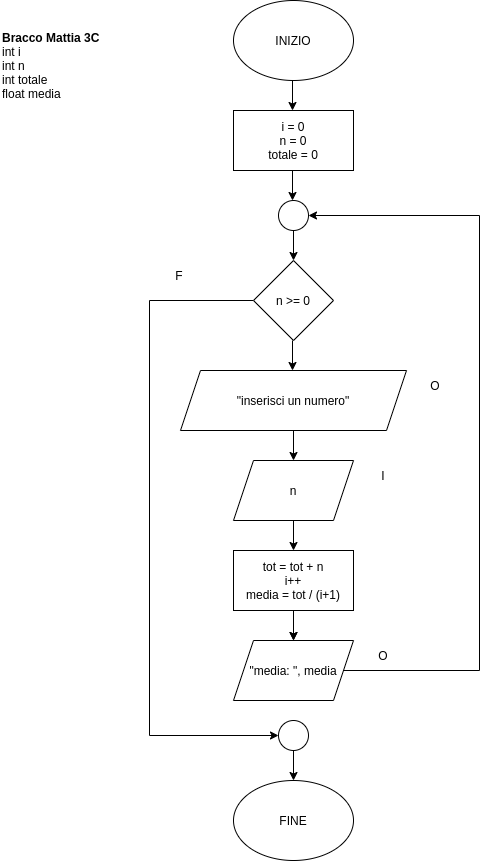

The diagram above was exported from draw.io. Its source (the exported page's mxGraphModel, read from the mxfile embedded in the PNG):
<mxGraphModel dx="595" dy="396" grid="1" gridSize="10" guides="1" tooltips="1" connect="1" arrows="1" fold="1" page="1" pageScale="1" pageWidth="827" pageHeight="1169" math="0" shadow="0">
  <root>
    <mxCell id="0" />
    <mxCell id="1" parent="0" />
    <mxCell id="Cyhw9Wy6aTUzFKt0max3-1" value="&lt;font style=&quot;vertical-align: inherit&quot;&gt;&lt;font style=&quot;vertical-align: inherit&quot;&gt;INIZIO&lt;/font&gt;&lt;/font&gt;" style="ellipse;whiteSpace=wrap;html=1;" vertex="1" parent="1">
      <mxGeometry x="354" y="10" width="120" height="80" as="geometry" />
    </mxCell>
    <mxCell id="Cyhw9Wy6aTUzFKt0max3-20" style="edgeStyle=orthogonalEdgeStyle;rounded=0;orthogonalLoop=1;jettySize=auto;html=1;exitX=0.5;exitY=1;exitDx=0;exitDy=0;" edge="1" parent="1" source="Cyhw9Wy6aTUzFKt0max3-2" target="Cyhw9Wy6aTUzFKt0max3-6">
      <mxGeometry relative="1" as="geometry" />
    </mxCell>
    <mxCell id="Cyhw9Wy6aTUzFKt0max3-2" value="&lt;font style=&quot;vertical-align: inherit&quot;&gt;&lt;font style=&quot;vertical-align: inherit&quot;&gt;&quot;inserisci un numero&quot;&lt;/font&gt;&lt;/font&gt;" style="shape=parallelogram;perimeter=parallelogramPerimeter;whiteSpace=wrap;html=1;fixedSize=1;" vertex="1" parent="1">
      <mxGeometry x="301" y="380" width="226" height="60" as="geometry" />
    </mxCell>
    <mxCell id="Cyhw9Wy6aTUzFKt0max3-4" value="&lt;font style=&quot;vertical-align: inherit&quot;&gt;&lt;font style=&quot;vertical-align: inherit&quot;&gt;O&lt;/font&gt;&lt;/font&gt;" style="text;html=1;strokeColor=none;fillColor=none;align=center;verticalAlign=middle;whiteSpace=wrap;rounded=0;" vertex="1" parent="1">
      <mxGeometry x="526" y="380" width="60" height="30" as="geometry" />
    </mxCell>
    <mxCell id="Cyhw9Wy6aTUzFKt0max3-5" style="edgeStyle=orthogonalEdgeStyle;rounded=0;orthogonalLoop=1;jettySize=auto;html=1;exitX=0.5;exitY=1;exitDx=0;exitDy=0;" edge="1" parent="1">
      <mxGeometry relative="1" as="geometry">
        <mxPoint x="413" y="350" as="sourcePoint" />
        <mxPoint x="413" y="380" as="targetPoint" />
      </mxGeometry>
    </mxCell>
    <mxCell id="Cyhw9Wy6aTUzFKt0max3-6" value="&lt;font style=&quot;vertical-align: inherit&quot;&gt;&lt;font style=&quot;vertical-align: inherit&quot;&gt;n&lt;/font&gt;&lt;/font&gt;" style="shape=parallelogram;perimeter=parallelogramPerimeter;whiteSpace=wrap;html=1;fixedSize=1;" vertex="1" parent="1">
      <mxGeometry x="354" y="470" width="120" height="60" as="geometry" />
    </mxCell>
    <mxCell id="Cyhw9Wy6aTUzFKt0max3-7" value="&lt;font style=&quot;vertical-align: inherit&quot;&gt;&lt;font style=&quot;vertical-align: inherit&quot;&gt;I&lt;/font&gt;&lt;/font&gt;" style="text;html=1;strokeColor=none;fillColor=none;align=center;verticalAlign=middle;whiteSpace=wrap;rounded=0;" vertex="1" parent="1">
      <mxGeometry x="474" y="470" width="60" height="30" as="geometry" />
    </mxCell>
    <mxCell id="Cyhw9Wy6aTUzFKt0max3-8" style="edgeStyle=orthogonalEdgeStyle;rounded=0;orthogonalLoop=1;jettySize=auto;html=1;exitX=0.5;exitY=1;exitDx=0;exitDy=0;" edge="1" parent="1">
      <mxGeometry relative="1" as="geometry">
        <mxPoint x="414" y="530" as="sourcePoint" />
        <mxPoint x="414" y="560" as="targetPoint" />
      </mxGeometry>
    </mxCell>
    <mxCell id="Cyhw9Wy6aTUzFKt0max3-29" style="edgeStyle=orthogonalEdgeStyle;rounded=0;orthogonalLoop=1;jettySize=auto;html=1;exitX=0;exitY=0.5;exitDx=0;exitDy=0;entryX=0;entryY=0.5;entryDx=0;entryDy=0;" edge="1" parent="1" source="Cyhw9Wy6aTUzFKt0max3-9" target="Cyhw9Wy6aTUzFKt0max3-28">
      <mxGeometry relative="1" as="geometry">
        <Array as="points">
          <mxPoint x="270" y="310" />
          <mxPoint x="270" y="745" />
        </Array>
      </mxGeometry>
    </mxCell>
    <mxCell id="Cyhw9Wy6aTUzFKt0max3-9" value="&lt;font style=&quot;vertical-align: inherit&quot;&gt;&lt;font style=&quot;vertical-align: inherit&quot;&gt;n &amp;gt;= 0&lt;/font&gt;&lt;/font&gt;" style="rhombus;whiteSpace=wrap;html=1;" vertex="1" parent="1">
      <mxGeometry x="374" y="270" width="80" height="80" as="geometry" />
    </mxCell>
    <mxCell id="Cyhw9Wy6aTUzFKt0max3-12" style="edgeStyle=orthogonalEdgeStyle;rounded=0;orthogonalLoop=1;jettySize=auto;html=1;exitX=0.5;exitY=1;exitDx=0;exitDy=0;" edge="1" parent="1">
      <mxGeometry relative="1" as="geometry">
        <mxPoint x="414" y="620" as="sourcePoint" />
        <mxPoint x="414" y="650" as="targetPoint" />
      </mxGeometry>
    </mxCell>
    <mxCell id="Cyhw9Wy6aTUzFKt0max3-13" value="&lt;font style=&quot;vertical-align: inherit&quot;&gt;&lt;font style=&quot;vertical-align: inherit&quot;&gt;i = 0&lt;br&gt;n = 0&lt;br&gt;totale = 0&lt;br&gt;&lt;/font&gt;&lt;/font&gt;" style="rounded=0;whiteSpace=wrap;html=1;" vertex="1" parent="1">
      <mxGeometry x="354" y="120" width="120" height="60" as="geometry" />
    </mxCell>
    <mxCell id="Cyhw9Wy6aTUzFKt0max3-19" style="edgeStyle=orthogonalEdgeStyle;rounded=0;orthogonalLoop=1;jettySize=auto;html=1;exitX=0.5;exitY=1;exitDx=0;exitDy=0;" edge="1" parent="1" source="Cyhw9Wy6aTUzFKt0max3-10" target="Cyhw9Wy6aTUzFKt0max3-9">
      <mxGeometry relative="1" as="geometry" />
    </mxCell>
    <mxCell id="Cyhw9Wy6aTUzFKt0max3-10" value="" style="ellipse;whiteSpace=wrap;html=1;aspect=fixed;" vertex="1" parent="1">
      <mxGeometry x="399" y="210" width="30" height="30" as="geometry" />
    </mxCell>
    <mxCell id="Cyhw9Wy6aTUzFKt0max3-16" style="edgeStyle=orthogonalEdgeStyle;rounded=0;orthogonalLoop=1;jettySize=auto;html=1;exitX=0.5;exitY=1;exitDx=0;exitDy=0;" edge="1" parent="1">
      <mxGeometry relative="1" as="geometry">
        <mxPoint x="413" y="90" as="sourcePoint" />
        <mxPoint x="413" y="120" as="targetPoint" />
      </mxGeometry>
    </mxCell>
    <mxCell id="Cyhw9Wy6aTUzFKt0max3-18" style="edgeStyle=orthogonalEdgeStyle;rounded=0;orthogonalLoop=1;jettySize=auto;html=1;exitX=0.5;exitY=1;exitDx=0;exitDy=0;" edge="1" parent="1">
      <mxGeometry relative="1" as="geometry">
        <mxPoint x="413" y="180" as="sourcePoint" />
        <mxPoint x="413" y="210" as="targetPoint" />
      </mxGeometry>
    </mxCell>
    <mxCell id="Cyhw9Wy6aTUzFKt0max3-24" value="" style="edgeStyle=orthogonalEdgeStyle;rounded=0;orthogonalLoop=1;jettySize=auto;html=1;" edge="1" parent="1" source="Cyhw9Wy6aTUzFKt0max3-21" target="Cyhw9Wy6aTUzFKt0max3-22">
      <mxGeometry relative="1" as="geometry" />
    </mxCell>
    <mxCell id="Cyhw9Wy6aTUzFKt0max3-21" value="tot = tot + n&lt;br&gt;i++&lt;br&gt;media = tot / (i+1)" style="rounded=0;whiteSpace=wrap;html=1;" vertex="1" parent="1">
      <mxGeometry x="354" y="560" width="120" height="60" as="geometry" />
    </mxCell>
    <mxCell id="Cyhw9Wy6aTUzFKt0max3-27" style="edgeStyle=orthogonalEdgeStyle;rounded=0;orthogonalLoop=1;jettySize=auto;html=1;exitX=1;exitY=0.5;exitDx=0;exitDy=0;entryX=1;entryY=0.5;entryDx=0;entryDy=0;" edge="1" parent="1" source="Cyhw9Wy6aTUzFKt0max3-22" target="Cyhw9Wy6aTUzFKt0max3-10">
      <mxGeometry relative="1" as="geometry">
        <Array as="points">
          <mxPoint x="600" y="680" />
          <mxPoint x="600" y="225" />
        </Array>
      </mxGeometry>
    </mxCell>
    <mxCell id="Cyhw9Wy6aTUzFKt0max3-22" value="&quot;media: &quot;, media" style="shape=parallelogram;perimeter=parallelogramPerimeter;whiteSpace=wrap;html=1;fixedSize=1;" vertex="1" parent="1">
      <mxGeometry x="354" y="650" width="120" height="60" as="geometry" />
    </mxCell>
    <mxCell id="Cyhw9Wy6aTUzFKt0max3-23" value="O" style="text;html=1;strokeColor=none;fillColor=none;align=center;verticalAlign=middle;whiteSpace=wrap;rounded=0;" vertex="1" parent="1">
      <mxGeometry x="474" y="650" width="60" height="30" as="geometry" />
    </mxCell>
    <mxCell id="Cyhw9Wy6aTUzFKt0max3-32" style="edgeStyle=orthogonalEdgeStyle;rounded=0;orthogonalLoop=1;jettySize=auto;html=1;exitX=0.5;exitY=1;exitDx=0;exitDy=0;" edge="1" parent="1" source="Cyhw9Wy6aTUzFKt0max3-28" target="Cyhw9Wy6aTUzFKt0max3-31">
      <mxGeometry relative="1" as="geometry" />
    </mxCell>
    <mxCell id="Cyhw9Wy6aTUzFKt0max3-28" value="" style="ellipse;whiteSpace=wrap;html=1;aspect=fixed;" vertex="1" parent="1">
      <mxGeometry x="399" y="730" width="30" height="30" as="geometry" />
    </mxCell>
    <mxCell id="Cyhw9Wy6aTUzFKt0max3-30" value="F" style="text;html=1;strokeColor=none;fillColor=none;align=center;verticalAlign=middle;whiteSpace=wrap;rounded=0;" vertex="1" parent="1">
      <mxGeometry x="270" y="270" width="60" height="30" as="geometry" />
    </mxCell>
    <mxCell id="Cyhw9Wy6aTUzFKt0max3-31" value="FINE" style="ellipse;whiteSpace=wrap;html=1;" vertex="1" parent="1">
      <mxGeometry x="354" y="790" width="120" height="80" as="geometry" />
    </mxCell>
    <mxCell id="Cyhw9Wy6aTUzFKt0max3-33" value="&lt;b&gt;Bracco Mattia 3C&lt;/b&gt;&lt;br&gt;int i&lt;br&gt;int n&lt;br&gt;int totale&lt;br&gt;float media" style="text;html=1;strokeColor=none;fillColor=none;align=left;verticalAlign=middle;whiteSpace=wrap;rounded=0;" vertex="1" parent="1">
      <mxGeometry x="121" y="10" width="180" height="130" as="geometry" />
    </mxCell>
  </root>
</mxGraphModel>